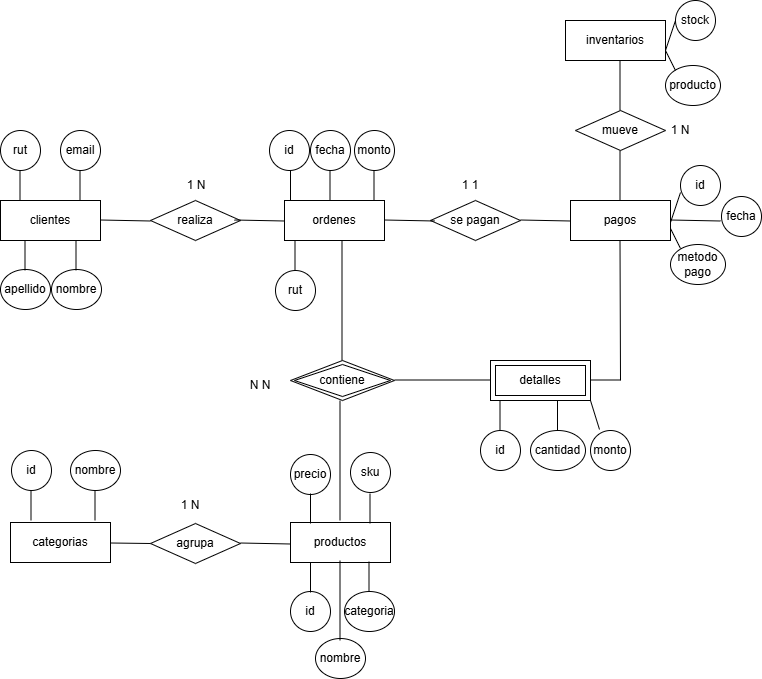

The diagram above was exported from draw.io. Its source (the exported page's mxGraphModel, read from the mxfile embedded in the PNG):
<mxGraphModel dx="1106" dy="669" grid="1" gridSize="10" guides="1" tooltips="1" connect="1" arrows="1" fold="1" page="1" pageScale="1" pageWidth="827" pageHeight="1169" math="0" shadow="0">
  <root>
    <mxCell id="0" />
    <mxCell id="1" parent="0" />
    <mxCell id="Yi8ufrJ_KM04KVBNaPmr-1" parent="1" style="whiteSpace=wrap;html=1;align=center;" value="clientes" vertex="1">
      <mxGeometry height="40" width="100" x="30" y="200" as="geometry" />
    </mxCell>
    <mxCell id="Yi8ufrJ_KM04KVBNaPmr-2" parent="1" style="whiteSpace=wrap;html=1;align=center;" value="ordenes" vertex="1">
      <mxGeometry height="40" width="100" x="314" y="200" as="geometry" />
    </mxCell>
    <mxCell id="Yi8ufrJ_KM04KVBNaPmr-3" parent="1" style="whiteSpace=wrap;html=1;align=center;" value="pagos" vertex="1">
      <mxGeometry height="40" width="100" x="600" y="200" as="geometry" />
    </mxCell>
    <mxCell id="Yi8ufrJ_KM04KVBNaPmr-4" parent="1" style="shape=rhombus;perimeter=rhombusPerimeter;whiteSpace=wrap;html=1;align=center;" value="realiza" vertex="1">
      <mxGeometry height="40" width="90" x="180" y="200" as="geometry" />
    </mxCell>
    <mxCell id="Yi8ufrJ_KM04KVBNaPmr-5" parent="1" style="shape=rhombus;perimeter=rhombusPerimeter;whiteSpace=wrap;html=1;align=center;" value="se pagan" vertex="1">
      <mxGeometry height="40" width="90" x="460" y="200" as="geometry" />
    </mxCell>
    <mxCell id="Yi8ufrJ_KM04KVBNaPmr-7" parent="1" style="whiteSpace=wrap;html=1;align=center;" value="productos" vertex="1">
      <mxGeometry height="40" width="100" x="320" y="522" as="geometry" />
    </mxCell>
    <mxCell id="Yi8ufrJ_KM04KVBNaPmr-8" parent="1" style="whiteSpace=wrap;html=1;align=center;" value="categorias" vertex="1">
      <mxGeometry height="40" width="100" x="40" y="522" as="geometry" />
    </mxCell>
    <mxCell id="Yi8ufrJ_KM04KVBNaPmr-9" parent="1" style="whiteSpace=wrap;html=1;align=center;" value="inventarios" vertex="1">
      <mxGeometry height="40" width="100" x="595" y="20" as="geometry" />
    </mxCell>
    <mxCell id="Yi8ufrJ_KM04KVBNaPmr-12" parent="1" style="shape=rhombus;perimeter=rhombusPerimeter;whiteSpace=wrap;html=1;align=center;" value="mueve" vertex="1">
      <mxGeometry height="40" width="90" x="605" y="110" as="geometry" />
    </mxCell>
    <mxCell id="Yi8ufrJ_KM04KVBNaPmr-13" parent="1" style="shape=rhombus;perimeter=rhombusPerimeter;whiteSpace=wrap;html=1;align=center;" value="agrupa" vertex="1">
      <mxGeometry height="40" width="90" x="180" y="523" as="geometry" />
    </mxCell>
    <mxCell id="Yi8ufrJ_KM04KVBNaPmr-14" parent="1" style="shape=rhombus;double=1;perimeter=rhombusPerimeter;whiteSpace=wrap;html=1;align=center;" value="contiene" vertex="1">
      <mxGeometry height="40" width="104" x="320" y="360" as="geometry" />
    </mxCell>
    <mxCell id="Yi8ufrJ_KM04KVBNaPmr-15" edge="1" parent="1" style="endArrow=none;html=1;rounded=0;" value="">
      <mxGeometry relative="1" as="geometry">
        <mxPoint x="424" y="379.5" as="sourcePoint" />
        <mxPoint x="524" y="379.5" as="targetPoint" />
      </mxGeometry>
    </mxCell>
    <mxCell id="Yi8ufrJ_KM04KVBNaPmr-21" edge="1" parent="1" style="endArrow=none;html=1;rounded=0;" value="">
      <mxGeometry relative="1" as="geometry">
        <mxPoint x="270" y="542.5" as="sourcePoint" />
        <mxPoint x="320" y="543.5" as="targetPoint" />
      </mxGeometry>
    </mxCell>
    <mxCell id="Yi8ufrJ_KM04KVBNaPmr-23" edge="1" parent="1" style="endArrow=none;html=1;rounded=0;" value="">
      <mxGeometry relative="1" as="geometry">
        <mxPoint x="264" y="219.5" as="sourcePoint" />
        <mxPoint x="314" y="220.5" as="targetPoint" />
      </mxGeometry>
    </mxCell>
    <mxCell id="Yi8ufrJ_KM04KVBNaPmr-24" edge="1" parent="1" style="endArrow=none;html=1;rounded=0;" value="">
      <mxGeometry relative="1" as="geometry">
        <mxPoint x="414" y="219.5" as="sourcePoint" />
        <mxPoint x="464" y="220.5" as="targetPoint" />
      </mxGeometry>
    </mxCell>
    <mxCell id="Yi8ufrJ_KM04KVBNaPmr-25" edge="1" parent="1" style="endArrow=none;html=1;rounded=0;" value="">
      <mxGeometry relative="1" as="geometry">
        <mxPoint x="550" y="219.5" as="sourcePoint" />
        <mxPoint x="600" y="220.5" as="targetPoint" />
      </mxGeometry>
    </mxCell>
    <mxCell id="Yi8ufrJ_KM04KVBNaPmr-26" edge="1" parent="1" style="endArrow=none;html=1;rounded=0;" value="">
      <mxGeometry relative="1" as="geometry">
        <mxPoint x="130" y="219.5" as="sourcePoint" />
        <mxPoint x="180" y="220.5" as="targetPoint" />
      </mxGeometry>
    </mxCell>
    <mxCell id="Yi8ufrJ_KM04KVBNaPmr-27" edge="1" parent="1" style="endArrow=none;html=1;rounded=0;" value="">
      <mxGeometry relative="1" as="geometry">
        <mxPoint x="369.5" y="520" as="sourcePoint" />
        <mxPoint x="369.5" y="400" as="targetPoint" />
      </mxGeometry>
    </mxCell>
    <mxCell id="Yi8ufrJ_KM04KVBNaPmr-28" edge="1" parent="1" style="endArrow=none;html=1;rounded=0;" value="">
      <mxGeometry relative="1" as="geometry">
        <mxPoint x="371.5" y="360" as="sourcePoint" />
        <mxPoint x="371.5" y="240" as="targetPoint" />
      </mxGeometry>
    </mxCell>
    <mxCell id="Yi8ufrJ_KM04KVBNaPmr-29" parent="1" style="shape=ext;margin=3;double=1;whiteSpace=wrap;html=1;align=center;" value="detalles" vertex="1">
      <mxGeometry height="40" width="100" x="520" y="360" as="geometry" />
    </mxCell>
    <mxCell id="Yi8ufrJ_KM04KVBNaPmr-38" parent="1" style="text;html=1;whiteSpace=wrap;strokeColor=none;fillColor=none;align=center;verticalAlign=middle;rounded=0;" value="1 N" vertex="1">
      <mxGeometry height="30" width="60" x="196" y="170" as="geometry" />
    </mxCell>
    <mxCell id="Yi8ufrJ_KM04KVBNaPmr-39" parent="1" style="text;html=1;whiteSpace=wrap;strokeColor=none;fillColor=none;align=center;verticalAlign=middle;rounded=0;" value="N N" vertex="1">
      <mxGeometry height="30" width="60" x="260" y="370" as="geometry" />
    </mxCell>
    <mxCell id="Yi8ufrJ_KM04KVBNaPmr-41" edge="1" parent="1" style="endArrow=none;html=1;rounded=0;entryX=0;entryY=0.5;entryDx=0;entryDy=0;" value="">
      <mxGeometry relative="1" as="geometry">
        <mxPoint x="140" y="542.5" as="sourcePoint" />
        <mxPoint x="180" y="543" as="targetPoint" />
      </mxGeometry>
    </mxCell>
    <mxCell id="Yi8ufrJ_KM04KVBNaPmr-42" parent="1" style="text;html=1;whiteSpace=wrap;strokeColor=none;fillColor=none;align=center;verticalAlign=middle;rounded=0;" value="1 N" vertex="1">
      <mxGeometry height="30" width="60" x="190" y="490" as="geometry" />
    </mxCell>
    <mxCell id="Yi8ufrJ_KM04KVBNaPmr-43" edge="1" parent="1" style="endArrow=none;html=1;rounded=0;" value="">
      <mxGeometry relative="1" as="geometry">
        <mxPoint x="649.5" y="200" as="sourcePoint" />
        <mxPoint x="649.5" y="150" as="targetPoint" />
      </mxGeometry>
    </mxCell>
    <mxCell id="Yi8ufrJ_KM04KVBNaPmr-44" edge="1" parent="1" style="endArrow=none;html=1;rounded=0;" value="">
      <mxGeometry relative="1" as="geometry">
        <mxPoint x="649.5" y="110" as="sourcePoint" />
        <mxPoint x="649.5" y="60" as="targetPoint" />
      </mxGeometry>
    </mxCell>
    <mxCell id="Yi8ufrJ_KM04KVBNaPmr-47" parent="1" style="text;html=1;whiteSpace=wrap;strokeColor=none;fillColor=none;align=center;verticalAlign=middle;rounded=0;" value="1 1" vertex="1">
      <mxGeometry height="30" width="60" x="470" y="170" as="geometry" />
    </mxCell>
    <mxCell id="Yi8ufrJ_KM04KVBNaPmr-48" parent="1" style="text;html=1;whiteSpace=wrap;strokeColor=none;fillColor=none;align=center;verticalAlign=middle;rounded=0;" value="1 N" vertex="1">
      <mxGeometry height="30" width="60" x="680" y="115" as="geometry" />
    </mxCell>
    <mxCell id="Yi8ufrJ_KM04KVBNaPmr-49" edge="1" parent="1" style="endArrow=none;html=1;rounded=0;curved=0;" value="">
      <mxGeometry relative="1" as="geometry">
        <mxPoint x="650" y="380" as="sourcePoint" />
        <mxPoint x="649.5" y="240" as="targetPoint" />
      </mxGeometry>
    </mxCell>
    <mxCell id="Yi8ufrJ_KM04KVBNaPmr-50" edge="1" parent="1" style="endArrow=none;html=1;rounded=0;" value="">
      <mxGeometry relative="1" as="geometry">
        <mxPoint x="620" y="379.5" as="sourcePoint" />
        <mxPoint x="650" y="379.5" as="targetPoint" />
      </mxGeometry>
    </mxCell>
    <mxCell id="8ehGm4P6LbIolUxA6vul-1" parent="1" style="ellipse;whiteSpace=wrap;html=1;" value="rut" vertex="1">
      <mxGeometry height="40" width="40" x="30" y="130" as="geometry" />
    </mxCell>
    <mxCell id="8ehGm4P6LbIolUxA6vul-2" parent="1" style="ellipse;whiteSpace=wrap;html=1;" value="email" vertex="1">
      <mxGeometry height="40" width="40" x="90" y="130" as="geometry" />
    </mxCell>
    <mxCell id="8ehGm4P6LbIolUxA6vul-3" parent="1" style="ellipse;whiteSpace=wrap;html=1;" value="nombre" vertex="1">
      <mxGeometry height="40" width="50" x="81" y="269" as="geometry" />
    </mxCell>
    <mxCell id="8ehGm4P6LbIolUxA6vul-4" parent="1" style="ellipse;whiteSpace=wrap;html=1;" value="apellido" vertex="1">
      <mxGeometry height="40" width="50" x="30" y="269" as="geometry" />
    </mxCell>
    <mxCell id="8ehGm4P6LbIolUxA6vul-5" edge="1" parent="1" style="endArrow=none;html=1;rounded=0;" value="">
      <mxGeometry relative="1" as="geometry">
        <mxPoint x="109.5" y="200" as="sourcePoint" />
        <mxPoint x="109.5" y="170" as="targetPoint" />
      </mxGeometry>
    </mxCell>
    <mxCell id="8ehGm4P6LbIolUxA6vul-6" edge="1" parent="1" style="endArrow=none;html=1;rounded=0;" value="">
      <mxGeometry relative="1" as="geometry">
        <mxPoint x="49.5" y="200" as="sourcePoint" />
        <mxPoint x="49.5" y="170" as="targetPoint" />
      </mxGeometry>
    </mxCell>
    <mxCell id="8ehGm4P6LbIolUxA6vul-7" edge="1" parent="1" style="endArrow=none;html=1;rounded=0;" value="">
      <mxGeometry relative="1" as="geometry">
        <mxPoint x="105.5" y="270" as="sourcePoint" />
        <mxPoint x="105.5" y="240" as="targetPoint" />
      </mxGeometry>
    </mxCell>
    <mxCell id="8ehGm4P6LbIolUxA6vul-8" edge="1" parent="1" style="endArrow=none;html=1;rounded=0;" value="">
      <mxGeometry relative="1" as="geometry">
        <mxPoint x="54.5" y="270" as="sourcePoint" />
        <mxPoint x="54.5" y="240" as="targetPoint" />
      </mxGeometry>
    </mxCell>
    <mxCell id="8ehGm4P6LbIolUxA6vul-9" parent="1" style="ellipse;whiteSpace=wrap;html=1;" value="id" vertex="1">
      <mxGeometry height="40" width="40" x="299" y="130" as="geometry" />
    </mxCell>
    <mxCell id="8ehGm4P6LbIolUxA6vul-10" parent="1" style="ellipse;whiteSpace=wrap;html=1;" value="fecha" vertex="1">
      <mxGeometry height="40" width="40" x="340" y="130" as="geometry" />
    </mxCell>
    <mxCell id="8ehGm4P6LbIolUxA6vul-11" parent="1" style="ellipse;whiteSpace=wrap;html=1;" value="monto" vertex="1">
      <mxGeometry height="40" width="40" x="384" y="130" as="geometry" />
    </mxCell>
    <mxCell id="8ehGm4P6LbIolUxA6vul-12" edge="1" parent="1" style="endArrow=none;html=1;rounded=0;" value="">
      <mxGeometry relative="1" as="geometry">
        <mxPoint x="320" y="200" as="sourcePoint" />
        <mxPoint x="320" y="170" as="targetPoint" />
      </mxGeometry>
    </mxCell>
    <mxCell id="8ehGm4P6LbIolUxA6vul-13" edge="1" parent="1" style="endArrow=none;html=1;rounded=0;" value="">
      <mxGeometry relative="1" as="geometry">
        <mxPoint x="359.5" y="200" as="sourcePoint" />
        <mxPoint x="359.5" y="170" as="targetPoint" />
      </mxGeometry>
    </mxCell>
    <mxCell id="8ehGm4P6LbIolUxA6vul-14" edge="1" parent="1" style="endArrow=none;html=1;rounded=0;" value="">
      <mxGeometry relative="1" as="geometry">
        <mxPoint x="403.5" y="200" as="sourcePoint" />
        <mxPoint x="403.5" y="170" as="targetPoint" />
      </mxGeometry>
    </mxCell>
    <mxCell id="8ehGm4P6LbIolUxA6vul-15" parent="1" style="ellipse;whiteSpace=wrap;html=1;" value="id" vertex="1">
      <mxGeometry height="40" width="40" x="320" y="591" as="geometry" />
    </mxCell>
    <mxCell id="8ehGm4P6LbIolUxA6vul-16" parent="1" style="ellipse;whiteSpace=wrap;html=1;" value="categoria" vertex="1">
      <mxGeometry height="40" width="50" x="374" y="591" as="geometry" />
    </mxCell>
    <mxCell id="8ehGm4P6LbIolUxA6vul-17" parent="1" style="ellipse;whiteSpace=wrap;html=1;" value="nombre" vertex="1">
      <mxGeometry height="40" width="50" x="345" y="638" as="geometry" />
    </mxCell>
    <mxCell id="8ehGm4P6LbIolUxA6vul-18" parent="1" style="ellipse;whiteSpace=wrap;html=1;" value="precio" vertex="1">
      <mxGeometry height="40" width="40" x="320" y="454" as="geometry" />
    </mxCell>
    <mxCell id="8ehGm4P6LbIolUxA6vul-19" parent="1" style="ellipse;whiteSpace=wrap;html=1;" value="sku" vertex="1">
      <mxGeometry height="40" width="40" x="380" y="452" as="geometry" />
    </mxCell>
    <mxCell id="8ehGm4P6LbIolUxA6vul-20" edge="1" parent="1" style="endArrow=none;html=1;rounded=0;" value="">
      <mxGeometry relative="1" as="geometry">
        <mxPoint x="340" y="523" as="sourcePoint" />
        <mxPoint x="340" y="493" as="targetPoint" />
      </mxGeometry>
    </mxCell>
    <mxCell id="8ehGm4P6LbIolUxA6vul-23" edge="1" parent="1" style="endArrow=none;html=1;rounded=0;" value="">
      <mxGeometry relative="1" as="geometry">
        <mxPoint x="399.5" y="523" as="sourcePoint" />
        <mxPoint x="399.5" y="493" as="targetPoint" />
      </mxGeometry>
    </mxCell>
    <mxCell id="8ehGm4P6LbIolUxA6vul-24" edge="1" parent="1" style="endArrow=none;html=1;rounded=0;" value="">
      <mxGeometry relative="1" as="geometry">
        <mxPoint x="340" y="592" as="sourcePoint" />
        <mxPoint x="340" y="562" as="targetPoint" />
      </mxGeometry>
    </mxCell>
    <mxCell id="8ehGm4P6LbIolUxA6vul-25" edge="1" parent="1" style="endArrow=none;html=1;rounded=0;" value="">
      <mxGeometry relative="1" as="geometry">
        <mxPoint x="398.5" y="591" as="sourcePoint" />
        <mxPoint x="398.5" y="561" as="targetPoint" />
      </mxGeometry>
    </mxCell>
    <mxCell id="8ehGm4P6LbIolUxA6vul-26" edge="1" parent="1" style="endArrow=none;html=1;rounded=0;" value="">
      <mxGeometry relative="1" as="geometry">
        <mxPoint x="369.5" y="640" as="sourcePoint" />
        <mxPoint x="369.5" y="560" as="targetPoint" />
      </mxGeometry>
    </mxCell>
    <mxCell id="8ehGm4P6LbIolUxA6vul-27" parent="1" style="ellipse;whiteSpace=wrap;html=1;" value="id" vertex="1">
      <mxGeometry height="40" width="40" x="41" y="450" as="geometry" />
    </mxCell>
    <mxCell id="8ehGm4P6LbIolUxA6vul-28" parent="1" style="ellipse;whiteSpace=wrap;html=1;" value="nombre" vertex="1">
      <mxGeometry height="40" width="50" x="100" y="450" as="geometry" />
    </mxCell>
    <mxCell id="8ehGm4P6LbIolUxA6vul-29" edge="1" parent="1" style="endArrow=none;html=1;rounded=0;" value="">
      <mxGeometry relative="1" as="geometry">
        <mxPoint x="124.5" y="520" as="sourcePoint" />
        <mxPoint x="124.5" y="490" as="targetPoint" />
      </mxGeometry>
    </mxCell>
    <mxCell id="8ehGm4P6LbIolUxA6vul-30" edge="1" parent="1" style="endArrow=none;html=1;rounded=0;" value="">
      <mxGeometry relative="1" as="geometry">
        <mxPoint x="60.5" y="520" as="sourcePoint" />
        <mxPoint x="60.5" y="490" as="targetPoint" />
      </mxGeometry>
    </mxCell>
    <mxCell id="8ehGm4P6LbIolUxA6vul-31" parent="1" style="ellipse;whiteSpace=wrap;html=1;" value="id" vertex="1">
      <mxGeometry height="40" width="40" x="510" y="430" as="geometry" />
    </mxCell>
    <mxCell id="8ehGm4P6LbIolUxA6vul-32" parent="1" style="ellipse;whiteSpace=wrap;html=1;" value="cantidad" vertex="1">
      <mxGeometry height="40" width="55" x="560" y="430" as="geometry" />
    </mxCell>
    <mxCell id="8ehGm4P6LbIolUxA6vul-33" parent="1" style="ellipse;whiteSpace=wrap;html=1;" value="monto" vertex="1">
      <mxGeometry height="40" width="40" x="620" y="430" as="geometry" />
    </mxCell>
    <mxCell id="8ehGm4P6LbIolUxA6vul-35" edge="1" parent="1" style="endArrow=none;html=1;rounded=0;" value="">
      <mxGeometry relative="1" as="geometry">
        <mxPoint x="529.5" y="430" as="sourcePoint" />
        <mxPoint x="529.5" y="400" as="targetPoint" />
      </mxGeometry>
    </mxCell>
    <mxCell id="8ehGm4P6LbIolUxA6vul-36" edge="1" parent="1" style="endArrow=none;html=1;rounded=0;" value="">
      <mxGeometry relative="1" as="geometry">
        <mxPoint x="587" y="430" as="sourcePoint" />
        <mxPoint x="587" y="400" as="targetPoint" />
      </mxGeometry>
    </mxCell>
    <mxCell id="8ehGm4P6LbIolUxA6vul-37" edge="1" parent="1" source="8ehGm4P6LbIolUxA6vul-33" style="endArrow=none;html=1;rounded=0;exitX=0.225;exitY=-0.025;exitDx=0;exitDy=0;exitPerimeter=0;" value="">
      <mxGeometry relative="1" as="geometry">
        <mxPoint x="620" y="430" as="sourcePoint" />
        <mxPoint x="620" y="400" as="targetPoint" />
      </mxGeometry>
    </mxCell>
    <mxCell id="8ehGm4P6LbIolUxA6vul-38" parent="1" style="ellipse;whiteSpace=wrap;html=1;" value="id" vertex="1">
      <mxGeometry height="40" width="40" x="710" y="165" as="geometry" />
    </mxCell>
    <mxCell id="8ehGm4P6LbIolUxA6vul-39" parent="1" style="ellipse;whiteSpace=wrap;html=1;" value="metodo&lt;div&gt;pago&lt;/div&gt;" vertex="1">
      <mxGeometry height="40" width="55" x="700" y="244" as="geometry" />
    </mxCell>
    <mxCell id="8ehGm4P6LbIolUxA6vul-40" parent="1" style="ellipse;whiteSpace=wrap;html=1;" value="fecha" vertex="1">
      <mxGeometry height="40" width="40" x="751" y="196" as="geometry" />
    </mxCell>
    <mxCell id="8ehGm4P6LbIolUxA6vul-41" edge="1" parent="1" style="endArrow=none;html=1;rounded=0;" value="">
      <mxGeometry relative="1" as="geometry">
        <mxPoint x="700" y="219.5" as="sourcePoint" />
        <mxPoint x="750" y="220.5" as="targetPoint" />
      </mxGeometry>
    </mxCell>
    <mxCell id="8ehGm4P6LbIolUxA6vul-42" edge="1" parent="1" style="endArrow=none;html=1;rounded=0;" value="">
      <mxGeometry relative="1" as="geometry">
        <mxPoint x="700" y="222" as="sourcePoint" />
        <mxPoint x="710" y="192" as="targetPoint" />
      </mxGeometry>
    </mxCell>
    <mxCell id="8ehGm4P6LbIolUxA6vul-43" edge="1" parent="1" style="endArrow=none;html=1;rounded=0;" value="">
      <mxGeometry relative="1" as="geometry">
        <mxPoint x="710" y="248" as="sourcePoint" />
        <mxPoint x="700" y="228" as="targetPoint" />
      </mxGeometry>
    </mxCell>
    <mxCell id="8ehGm4P6LbIolUxA6vul-44" parent="1" style="ellipse;whiteSpace=wrap;html=1;" value="stock" vertex="1">
      <mxGeometry height="40" width="40" x="705" as="geometry" />
    </mxCell>
    <mxCell id="8ehGm4P6LbIolUxA6vul-46" parent="1" style="ellipse;whiteSpace=wrap;html=1;" value="producto" vertex="1">
      <mxGeometry height="40" width="55" x="695" y="65" as="geometry" />
    </mxCell>
    <mxCell id="8ehGm4P6LbIolUxA6vul-47" edge="1" parent="1" style="endArrow=none;html=1;rounded=0;" value="">
      <mxGeometry relative="1" as="geometry">
        <mxPoint x="705" y="70" as="sourcePoint" />
        <mxPoint x="695" y="50" as="targetPoint" />
      </mxGeometry>
    </mxCell>
    <mxCell id="8ehGm4P6LbIolUxA6vul-48" edge="1" parent="1" style="endArrow=none;html=1;rounded=0;" value="">
      <mxGeometry relative="1" as="geometry">
        <mxPoint x="695" y="50" as="sourcePoint" />
        <mxPoint x="705" y="20" as="targetPoint" />
      </mxGeometry>
    </mxCell>
    <mxCell id="8ehGm4P6LbIolUxA6vul-49" parent="1" style="ellipse;whiteSpace=wrap;html=1;" value="rut" vertex="1">
      <mxGeometry height="40" width="40" x="305" y="270" as="geometry" />
    </mxCell>
    <mxCell id="8ehGm4P6LbIolUxA6vul-50" edge="1" parent="1" style="endArrow=none;html=1;rounded=0;" value="">
      <mxGeometry relative="1" as="geometry">
        <mxPoint x="324.5" y="270" as="sourcePoint" />
        <mxPoint x="324.5" y="240" as="targetPoint" />
      </mxGeometry>
    </mxCell>
  </root>
</mxGraphModel>